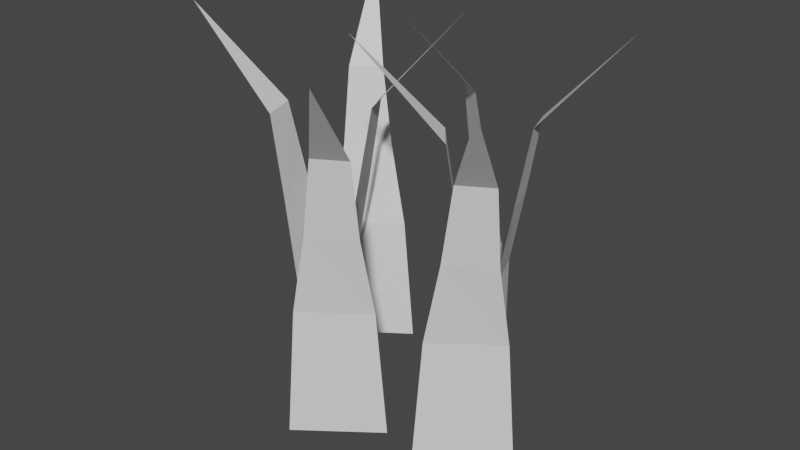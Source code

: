 # Source: grass4.blend  (saved by Blender 3.6.11; exported with 4.5.12 LTS)
import bpy
from mathutils import Matrix  # noqa: F401  (used for matrix-valued properties, if any)

bpy.ops.wm.read_factory_settings(use_empty=True)
scene = bpy.context.scene
scene.name = 'Scene'

# ---- collections
col_collection = bpy.data.collections.new('Collection'); scene.collection.children.link(col_collection)

# ---- world
world_world = bpy.data.worlds.new('World'); scene.world = world_world
world_world.use_nodes = True; world_world.node_tree.nodes.clear()
_N = world_world.node_tree.nodes; _L = world_world.node_tree.links
n0 = _N.new('ShaderNodeOutputWorld'); n0.name = 'World Output'; n0.location = (300, 300)
n1 = _N.new('ShaderNodeBackground'); n1.name = 'Background'; n1.location = (10, 300)
n1.inputs[0].default_value = (0.05088, 0.05088, 0.05088, 1.0)
_L.new(n1.outputs[0], n0.inputs[0])
n0.is_active_output = True
world_world.color = (0.05088, 0.05088, 0.05088)
world_world.use_sun_shadow = False
world_world.sun_shadow_jitter_overblur = 0.0

# ---- meshes
me_plano_001 = bpy.data.meshes.new('Plano.001')
me_plano_001.from_pydata([(0.1839, -0.3485, 0.7924), (-0.02728, -0.2276, 0.0), (0.1261, -0.1125, 0.0), (0.05984, -0.2312, 0.6063), (0.02975, -0.2223, 0.4468), (-0.009384, -0.2187, 0.2738), (0.1125, -0.1272, 0.2738), (0.1123, -0.166, 0.443), (0.119, -0.1927, 0.6046), (0.1209, 0.1173, 0.7924), (-0.02749, -0.07555, 0.0), (-0.1207, 0.09202, 0.0), (-0.0121, 0.01028, 0.6063), (-0.02501, -0.01832, 0.4468), (-0.03393, -0.0566, 0.2738), (-0.108, 0.07655, 0.2738), (-0.06966, 0.07108, 0.443), (-0.04226, 0.0741, 0.6046), (-0.05562, 0.1139, 0.7811), (-0.02448, 0.3553, -0.0113), (0.1404, 0.2574, -0.0113), (0.005429, 0.2734, 0.595), (0.002183, 0.3046, 0.4355), (-0.009375, 0.3421, 0.2625), (0.1217, 0.2644, 0.2625), (0.08576, 0.2498, 0.4317), (0.06361, 0.2334, 0.5933), (-0.2692, 0.3229, 0.7924), (-0.06116, 0.1967, 0.0), (-0.2174, 0.08549, 0.0), (-0.1482, 0.2025, 0.6063), (-0.1183, 0.1928, 0.4468), (-0.07928, 0.1882, 0.2738), (-0.2034, 0.09983, 0.2738), (-0.2022, 0.1386, 0.443), (-0.2083, 0.1655, 0.6046), (-0.3085, -0.1441, 0.7924), (-0.1326, 0.02407, 0.0), (-0.06586, -0.1557, 0.0), (-0.1609, -0.05844, 0.6063), (-0.1438, -0.03212, 0.4468), (-0.1291, 0.004366, 0.2738), (-0.07608, -0.1385, 0.2738), (-0.1132, -0.1272, 0.443), (-0.1407, -0.1261, 0.6046), (0.4023, 0.237, 0.7811), (0.2346, 0.06063, -0.0113), (0.1593, 0.237, -0.0113), (0.2588, 0.1444, 0.595), (0.243, 0.1173, 0.4355), (0.2301, 0.08015, 0.2625), (0.1703, 0.2203, 0.2625), (0.2079, 0.2109, 0.4317), (0.2355, 0.211, 0.5933), (0.04641, -0.1123, 0.7924), (0.1468, 0.1093, 0.0), (0.2759, -0.03249, 0.0), (0.1514, 0.02227, 0.6063), (0.1575, 0.05307, 0.4468), (0.1574, 0.09237, 0.2738), (0.26, -0.02034, 0.2738), (0.2214, -0.02377, 0.443), (0.1954, -0.03298, 0.6046), (0.4337, -0.2771, 0.7924), (0.2225, -0.1563, 0.0), (0.3759, -0.04117, 0.0), (0.3096, -0.1599, 0.6063), (0.2795, -0.151, 0.4468), (0.2404, -0.1473, 0.2738), (0.3623, -0.05586, 0.2738), (0.362, -0.09461, 0.443), (0.3688, -0.1213, 0.6046)], [], [(5, 1, 2, 6), (8, 0, 3), (3, 4, 7, 8), (4, 5, 6, 7), (14, 10, 11, 15), (17, 9, 12), (12, 13, 16, 17), (13, 14, 15, 16), (23, 19, 20, 24), (26, 18, 21), (21, 22, 25, 26), (22, 23, 24, 25), (32, 28, 29, 33), (35, 27, 30), (30, 31, 34, 35), (31, 32, 33, 34), (41, 37, 38, 42), (44, 36, 39), (39, 40, 43, 44), (40, 41, 42, 43), (50, 46, 47, 51), (53, 45, 48), (48, 49, 52, 53), (49, 50, 51, 52), (59, 55, 56, 60), (62, 54, 57), (57, 58, 61, 62), (58, 59, 60, 61), (68, 64, 65, 69), (71, 63, 66), (66, 67, 70, 71), (67, 68, 69, 70)])
_uv = me_plano_001.uv_layers.new(name='Mapa UV')
_uv.uv.foreach_set('vector', [0.75, 0.0, 1.0, 0.0, 1.0, 1.0, 0.75, 1.0, 0.25, 1.0, 0.0, 0.0, 0.25, 0.0, 0.25, 0.0, 0.5, 0.0, 0.5, 1.0, 0.25, 1.0, 0.5, 0.0, 0.75, 0.0, 0.75, 1.0, 0.5, 1.0, 0.75, 0.0, 1.0, 0.0, 1.0, 1.0, 0.75, 1.0, 0.25, 1.0, 0.0, 0.0, 0.25, 0.0, 0.25, 0.0, 0.5, 0.0, 0.5, 1.0, 0.25, 1.0, 0.5, 0.0, 0.75, 0.0, 0.75, 1.0, 0.5, 1.0, 0.75, 0.0, 1.0, 0.0, 1.0, 1.0, 0.75, 1.0, 0.25, 1.0, 0.0, 0.0, 0.25, 0.0, 0.25, 0.0, 0.5, 0.0, 0.5, 1.0, 0.25, 1.0, 0.5, 0.0, 0.75, 0.0, 0.75, 1.0, 0.5, 1.0, 0.75, 0.0, 1.0, 0.0, 1.0, 1.0, 0.75, 1.0, 0.25, 1.0, 0.0, 0.0, 0.25, 0.0, 0.25, 0.0, 0.5, 0.0, 0.5, 1.0, 0.25, 1.0, 0.5, 0.0, 0.75, 0.0, 0.75, 1.0, 0.5, 1.0, 0.75, 0.0, 1.0, 0.0, 1.0, 1.0, 0.75, 1.0, 0.25, 1.0, 0.0, 0.0, 0.25, 0.0, 0.25, 0.0, 0.5, 0.0, 0.5, 1.0, 0.25, 1.0, 0.5, 0.0, 0.75, 0.0, 0.75, 1.0, 0.5, 1.0, 0.75, 0.0, 1.0, 0.0, 1.0, 1.0, 0.75, 1.0, 0.25, 1.0, 0.0, 0.0, 0.25, 0.0, 0.25, 0.0, 0.5, 0.0, 0.5, 1.0, 0.25, 1.0, 0.5, 0.0, 0.75, 0.0, 0.75, 1.0, 0.5, 1.0, 0.75, 0.0, 1.0, 0.0, 1.0, 1.0, 0.75, 1.0, 0.25, 1.0, 0.0, 0.0, 0.25, 0.0, 0.25, 0.0, 0.5, 0.0, 0.5, 1.0, 0.25, 1.0, 0.5, 0.0, 0.75, 0.0, 0.75, 1.0, 0.5, 1.0, 0.75, 0.0, 1.0, 0.0, 1.0, 1.0, 0.75, 1.0, 0.25, 1.0, 0.0, 0.0, 0.25, 0.0, 0.25, 0.0, 0.5, 0.0, 0.5, 1.0, 0.25, 1.0, 0.5, 0.0, 0.75, 0.0, 0.75, 1.0, 0.5, 1.0])
me_plano_001.update()

# ---- objects
ob_plano_001 = bpy.data.objects.new('Plano.001', me_plano_001)

# ---- transforms, parenting, visibility, modifiers, constraints
ob_plano_001.location = (0.0, 0.0, 0.0)

# ---- collection membership
col_collection.objects.link(ob_plano_001)

# ---- scene / render settings (as saved in the file)
scene.frame_start = 1; scene.frame_end = 250; scene.frame_set(1)
scene.render.engine = 'BLENDER_EEVEE_NEXT'
scene.cycles.sampling_pattern = 'TABULATED_SOBOL'
scene.view_settings.view_transform = 'Filmic'
bpy.context.view_layer.update()

# ---- added for rendering (the .blend has no active camera and no usable light): camera, sun
cam_auto = bpy.data.cameras.new('AutoCamera')
cam_auto.lens = 50.0
cam_auto.sensor_width = 36.0
cam_auto.clip_end = 1000.0
ob_auto_camera = bpy.data.objects.new('AutoCamera', cam_auto)
scene.collection.objects.link(ob_auto_camera)
ob_auto_camera.location = (1.2661, -1.44085, 1.35335)
ob_auto_camera.rotation_euler = (1.09748, -7.21219e-08, 0.694738)
scene.camera = ob_auto_camera
light_auto_sun = bpy.data.lights.new('AutoSun', 'SUN')
light_auto_sun.energy = 3.0
light_auto_sun.angle = 0.0523599
ob_auto_sun = bpy.data.objects.new('AutoSun', light_auto_sun)
scene.collection.objects.link(ob_auto_sun)
ob_auto_sun.rotation_euler = (0.872665, 0.174533, 0.523599)
bpy.context.view_layer.update()
